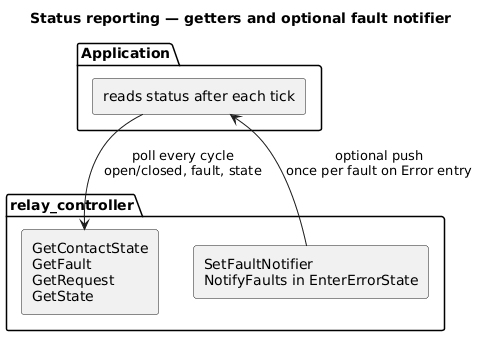

The diagram above was rendered by PlantUML. Its source (embedded in the PNG):
@startuml
title Status reporting — getters and optional fault notifier

skinparam componentStyle rectangle
skinparam shadowing false

package "Application" {
  [reads status after each tick] as APP
}

package "relay_controller" {
  [GetContactState\nGetFault\nGetRequest\nGetState] as GET
  [SetFaultNotifier\nNotifyFaults in EnterErrorState] as NOT
}

APP --> GET : poll every cycle\nopen/closed, fault, state
NOT --> APP : optional push\nonce per fault on Error entry
@enduml